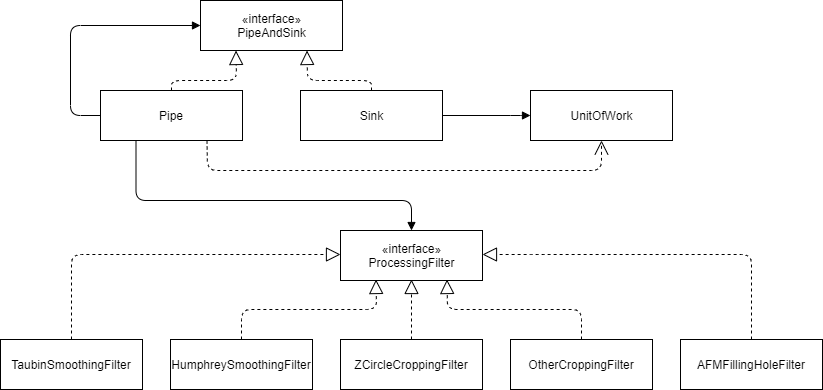

The diagram above was exported from draw.io. Its source (the exported page's mxGraphModel, read from the mxfile embedded in the PNG):
<mxGraphModel dx="1422" dy="713" grid="1" gridSize="10" guides="1" tooltips="1" connect="1" arrows="1" fold="1" page="1" pageScale="1" pageWidth="827" pageHeight="1169" math="0" shadow="0">
  <root>
    <mxCell id="0" />
    <mxCell id="1" parent="0" />
    <mxCell id="aRpOWzsnyKFv1EIwjuIr-113" value="Pipe" style="rounded=0;whiteSpace=wrap;html=1;" vertex="1" parent="1">
      <mxGeometry x="130" y="130" width="142" height="50" as="geometry" />
    </mxCell>
    <mxCell id="aRpOWzsnyKFv1EIwjuIr-114" value="" style="endArrow=block;dashed=1;endFill=0;endSize=12;html=1;entryX=0.25;entryY=1;entryDx=0;entryDy=0;exitX=0.5;exitY=0;exitDx=0;exitDy=0;" edge="1" parent="1" source="aRpOWzsnyKFv1EIwjuIr-113">
      <mxGeometry width="160" relative="1" as="geometry">
        <mxPoint x="-109" y="170" as="sourcePoint" />
        <mxPoint x="265.5" y="90" as="targetPoint" />
        <Array as="points">
          <mxPoint x="201" y="120" />
          <mxPoint x="266" y="120" />
        </Array>
      </mxGeometry>
    </mxCell>
    <mxCell id="aRpOWzsnyKFv1EIwjuIr-115" value="TaubinSmoothingFilter" style="rounded=0;whiteSpace=wrap;html=1;" vertex="1" parent="1">
      <mxGeometry x="30" y="379" width="142" height="50" as="geometry" />
    </mxCell>
    <mxCell id="aRpOWzsnyKFv1EIwjuIr-116" value="HumphreySmoothingFilter" style="rounded=0;whiteSpace=wrap;html=1;" vertex="1" parent="1">
      <mxGeometry x="200" y="379" width="142" height="50" as="geometry" />
    </mxCell>
    <mxCell id="aRpOWzsnyKFv1EIwjuIr-117" value="ZCircleCroppingFilter" style="rounded=0;whiteSpace=wrap;html=1;" vertex="1" parent="1">
      <mxGeometry x="370" y="379" width="142" height="50" as="geometry" />
    </mxCell>
    <mxCell id="aRpOWzsnyKFv1EIwjuIr-118" value="OtherCroppingFilter" style="rounded=0;whiteSpace=wrap;html=1;" vertex="1" parent="1">
      <mxGeometry x="540" y="379" width="142" height="50" as="geometry" />
    </mxCell>
    <mxCell id="aRpOWzsnyKFv1EIwjuIr-119" value="AFMFillingHoleFilter" style="rounded=0;whiteSpace=wrap;html=1;" vertex="1" parent="1">
      <mxGeometry x="710" y="379" width="142" height="50" as="geometry" />
    </mxCell>
    <mxCell id="aRpOWzsnyKFv1EIwjuIr-120" value="" style="endArrow=block;dashed=1;endFill=0;endSize=12;html=1;entryX=0.75;entryY=1;entryDx=0;entryDy=0;exitX=0.5;exitY=0;exitDx=0;exitDy=0;" edge="1" parent="1">
      <mxGeometry width="160" relative="1" as="geometry">
        <mxPoint x="401" y="130" as="sourcePoint" />
        <mxPoint x="336.5" y="90" as="targetPoint" />
        <Array as="points">
          <mxPoint x="401" y="120" />
          <mxPoint x="337" y="120" />
        </Array>
      </mxGeometry>
    </mxCell>
    <mxCell id="aRpOWzsnyKFv1EIwjuIr-121" value="" style="endArrow=block;dashed=1;endFill=0;endSize=12;html=1;entryX=0;entryY=0.5;entryDx=0;entryDy=0;exitX=0.5;exitY=0;exitDx=0;exitDy=0;" edge="1" parent="1" source="aRpOWzsnyKFv1EIwjuIr-115">
      <mxGeometry width="160" relative="1" as="geometry">
        <mxPoint x="250" y="89" as="sourcePoint" />
        <mxPoint x="370" y="294" as="targetPoint" />
        <Array as="points">
          <mxPoint x="101" y="294" />
        </Array>
      </mxGeometry>
    </mxCell>
    <mxCell id="aRpOWzsnyKFv1EIwjuIr-122" value="" style="endArrow=block;dashed=1;endFill=0;endSize=12;html=1;entryX=1;entryY=0.5;entryDx=0;entryDy=0;exitX=0.5;exitY=0;exitDx=0;exitDy=0;" edge="1" parent="1" source="aRpOWzsnyKFv1EIwjuIr-119">
      <mxGeometry width="160" relative="1" as="geometry">
        <mxPoint x="111" y="389" as="sourcePoint" />
        <mxPoint x="512" y="294" as="targetPoint" />
        <Array as="points">
          <mxPoint x="781" y="294" />
          <mxPoint x="570" y="294" />
        </Array>
      </mxGeometry>
    </mxCell>
    <mxCell id="aRpOWzsnyKFv1EIwjuIr-123" value="" style="endArrow=block;dashed=1;endFill=0;endSize=12;html=1;entryX=0.25;entryY=1;entryDx=0;entryDy=0;exitX=0.5;exitY=0;exitDx=0;exitDy=0;" edge="1" parent="1" source="aRpOWzsnyKFv1EIwjuIr-116">
      <mxGeometry width="160" relative="1" as="geometry">
        <mxPoint x="111" y="389" as="sourcePoint" />
        <mxPoint x="405.5" y="319" as="targetPoint" />
        <Array as="points">
          <mxPoint x="271" y="349" />
          <mxPoint x="406" y="349" />
        </Array>
      </mxGeometry>
    </mxCell>
    <mxCell id="aRpOWzsnyKFv1EIwjuIr-124" value="" style="endArrow=block;dashed=1;endFill=0;endSize=12;html=1;entryX=0.5;entryY=1;entryDx=0;entryDy=0;exitX=0.5;exitY=0;exitDx=0;exitDy=0;" edge="1" parent="1" source="aRpOWzsnyKFv1EIwjuIr-117">
      <mxGeometry width="160" relative="1" as="geometry">
        <mxPoint x="281" y="389" as="sourcePoint" />
        <mxPoint x="441" y="319" as="targetPoint" />
        <Array as="points">
          <mxPoint x="441" y="359" />
        </Array>
      </mxGeometry>
    </mxCell>
    <mxCell id="aRpOWzsnyKFv1EIwjuIr-125" value="" style="endArrow=block;dashed=1;endFill=0;endSize=12;html=1;entryX=0.75;entryY=1;entryDx=0;entryDy=0;exitX=0.5;exitY=0;exitDx=0;exitDy=0;" edge="1" parent="1" source="aRpOWzsnyKFv1EIwjuIr-118">
      <mxGeometry width="160" relative="1" as="geometry">
        <mxPoint x="451" y="389" as="sourcePoint" />
        <mxPoint x="476.5" y="319" as="targetPoint" />
        <Array as="points">
          <mxPoint x="611" y="349" />
          <mxPoint x="477" y="349" />
        </Array>
      </mxGeometry>
    </mxCell>
    <mxCell id="aRpOWzsnyKFv1EIwjuIr-126" value="«interface»&lt;br&gt;PipeAndSink" style="html=1;" vertex="1" parent="1">
      <mxGeometry x="230" y="40" width="142" height="50" as="geometry" />
    </mxCell>
    <mxCell id="aRpOWzsnyKFv1EIwjuIr-127" value="Sink" style="html=1;" vertex="1" parent="1">
      <mxGeometry x="330" y="130" width="142" height="50" as="geometry" />
    </mxCell>
    <mxCell id="aRpOWzsnyKFv1EIwjuIr-128" value="«interface»&lt;br&gt;ProcessingFilter" style="html=1;" vertex="1" parent="1">
      <mxGeometry x="370" y="270" width="142" height="50" as="geometry" />
    </mxCell>
    <mxCell id="aRpOWzsnyKFv1EIwjuIr-129" value="" style="endArrow=block;endFill=1;html=1;edgeStyle=orthogonalEdgeStyle;align=left;verticalAlign=top;exitX=0.25;exitY=1;exitDx=0;exitDy=0;entryX=0.5;entryY=0;entryDx=0;entryDy=0;" edge="1" parent="1" source="aRpOWzsnyKFv1EIwjuIr-113" target="aRpOWzsnyKFv1EIwjuIr-128">
      <mxGeometry y="110" relative="1" as="geometry">
        <mxPoint x="540" y="390" as="sourcePoint" />
        <mxPoint x="700" y="390" as="targetPoint" />
        <Array as="points">
          <mxPoint x="166" y="240" />
          <mxPoint x="441" y="240" />
        </Array>
        <mxPoint as="offset" />
      </mxGeometry>
    </mxCell>
    <mxCell id="aRpOWzsnyKFv1EIwjuIr-130" value="" style="resizable=0;html=1;align=left;verticalAlign=bottom;labelBackgroundColor=#ffffff;fontSize=10;" connectable="0" vertex="1" parent="aRpOWzsnyKFv1EIwjuIr-129">
      <mxGeometry x="-1" relative="1" as="geometry">
        <mxPoint x="231" y="-130" as="offset" />
      </mxGeometry>
    </mxCell>
    <mxCell id="aRpOWzsnyKFv1EIwjuIr-131" value="" style="endArrow=block;endFill=1;html=1;edgeStyle=orthogonalEdgeStyle;align=left;verticalAlign=top;exitX=0;exitY=0.5;exitDx=0;exitDy=0;entryX=0;entryY=0.5;entryDx=0;entryDy=0;" edge="1" parent="1" source="aRpOWzsnyKFv1EIwjuIr-113" target="aRpOWzsnyKFv1EIwjuIr-126">
      <mxGeometry y="110" relative="1" as="geometry">
        <mxPoint x="211" y="190" as="sourcePoint" />
        <mxPoint x="131" y="337" as="targetPoint" />
        <mxPoint as="offset" />
        <Array as="points">
          <mxPoint x="100" y="155" />
          <mxPoint x="100" y="65" />
        </Array>
      </mxGeometry>
    </mxCell>
    <mxCell id="aRpOWzsnyKFv1EIwjuIr-132" value="" style="resizable=0;html=1;align=left;verticalAlign=bottom;labelBackgroundColor=#ffffff;fontSize=10;" connectable="0" vertex="1" parent="aRpOWzsnyKFv1EIwjuIr-131">
      <mxGeometry x="-1" relative="1" as="geometry">
        <mxPoint x="231" y="-130" as="offset" />
      </mxGeometry>
    </mxCell>
    <mxCell id="aRpOWzsnyKFv1EIwjuIr-133" value="UnitOfWork" style="html=1;" vertex="1" parent="1">
      <mxGeometry x="560" y="130" width="142" height="50" as="geometry" />
    </mxCell>
    <mxCell id="aRpOWzsnyKFv1EIwjuIr-134" value="" style="endArrow=block;endFill=1;html=1;edgeStyle=orthogonalEdgeStyle;align=left;verticalAlign=top;entryX=0;entryY=0.5;entryDx=0;entryDy=0;exitX=1;exitY=0.5;exitDx=0;exitDy=0;" edge="1" parent="1" source="aRpOWzsnyKFv1EIwjuIr-127" target="aRpOWzsnyKFv1EIwjuIr-133">
      <mxGeometry y="110" relative="1" as="geometry">
        <mxPoint x="540" y="230" as="sourcePoint" />
        <mxPoint x="240" y="75" as="targetPoint" />
        <mxPoint as="offset" />
        <Array as="points">
          <mxPoint x="550" y="155" />
          <mxPoint x="550" y="155" />
        </Array>
      </mxGeometry>
    </mxCell>
    <mxCell id="aRpOWzsnyKFv1EIwjuIr-135" value="" style="resizable=0;html=1;align=left;verticalAlign=bottom;labelBackgroundColor=#ffffff;fontSize=10;" connectable="0" vertex="1" parent="aRpOWzsnyKFv1EIwjuIr-134">
      <mxGeometry x="-1" relative="1" as="geometry">
        <mxPoint x="231" y="-130" as="offset" />
      </mxGeometry>
    </mxCell>
    <mxCell id="aRpOWzsnyKFv1EIwjuIr-136" value="" style="endArrow=open;endSize=12;dashed=1;html=1;exitX=0.75;exitY=1;exitDx=0;exitDy=0;entryX=0.5;entryY=1;entryDx=0;entryDy=0;" edge="1" parent="1" source="aRpOWzsnyKFv1EIwjuIr-113" target="aRpOWzsnyKFv1EIwjuIr-133">
      <mxGeometry x="-0.0258" y="-76" width="160" relative="1" as="geometry">
        <mxPoint x="1040" y="330" as="sourcePoint" />
        <mxPoint x="990" y="120" as="targetPoint" />
        <Array as="points">
          <mxPoint x="237" y="210" />
          <mxPoint x="631" y="210" />
        </Array>
        <mxPoint as="offset" />
      </mxGeometry>
    </mxCell>
  </root>
</mxGraphModel>